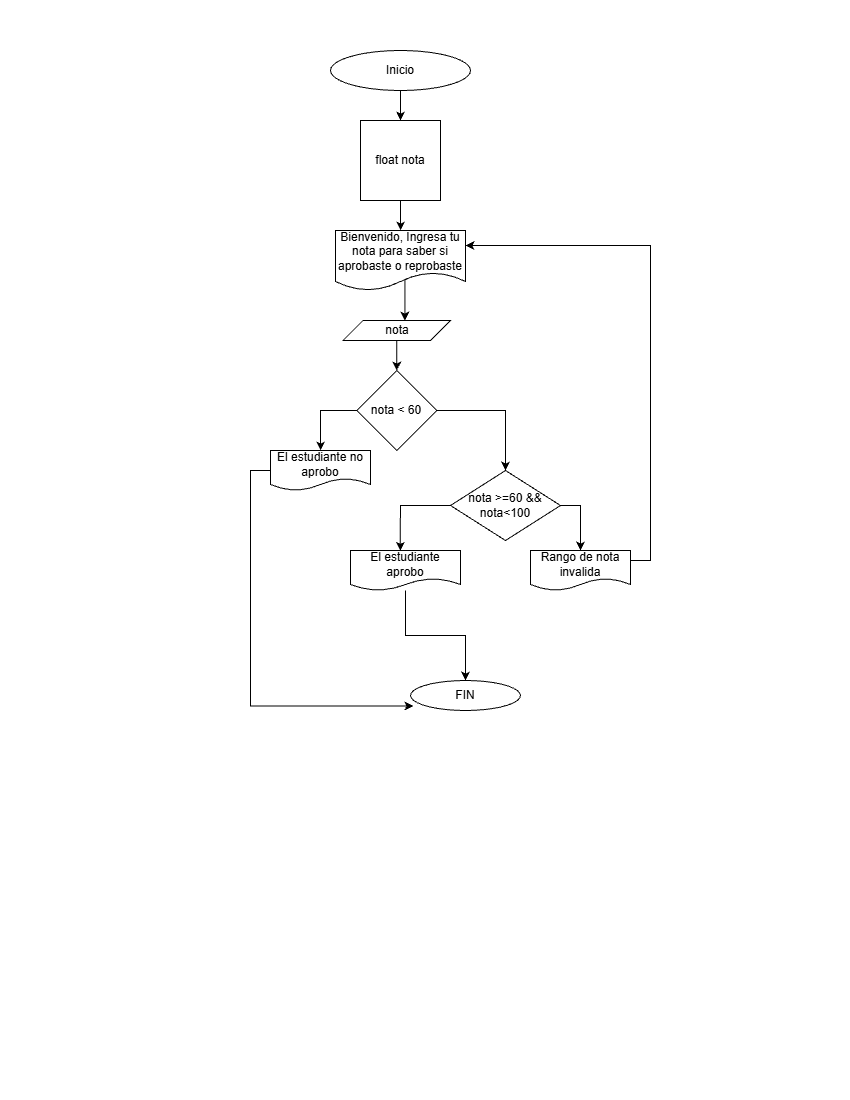

The diagram above was exported from draw.io. Its source (the exported page's mxGraphModel, read from the mxfile embedded in the PNG):
<mxGraphModel dx="1911" dy="1109" grid="1" gridSize="10" guides="1" tooltips="1" connect="1" arrows="1" fold="1" page="1" pageScale="1" pageWidth="850" pageHeight="1100" math="0" shadow="0">
  <root>
    <mxCell id="0" />
    <mxCell id="1" parent="0" />
    <mxCell id="LmCuk0jhQ5Kz1x1AazQf-3" edge="1" parent="1" source="LmCuk0jhQ5Kz1x1AazQf-1" style="edgeStyle=orthogonalEdgeStyle;rounded=0;orthogonalLoop=1;jettySize=auto;html=1;entryX=0.5;entryY=0;entryDx=0;entryDy=0;" target="LmCuk0jhQ5Kz1x1AazQf-2">
      <mxGeometry relative="1" as="geometry" />
    </mxCell>
    <mxCell id="LmCuk0jhQ5Kz1x1AazQf-1" parent="1" style="ellipse;whiteSpace=wrap;html=1;" value="Inicio" vertex="1">
      <mxGeometry height="40" width="140" x="330" y="50" as="geometry" />
    </mxCell>
    <mxCell id="LmCuk0jhQ5Kz1x1AazQf-5" edge="1" parent="1" source="LmCuk0jhQ5Kz1x1AazQf-2" style="edgeStyle=orthogonalEdgeStyle;rounded=0;orthogonalLoop=1;jettySize=auto;html=1;" target="LmCuk0jhQ5Kz1x1AazQf-4">
      <mxGeometry relative="1" as="geometry" />
    </mxCell>
    <mxCell id="LmCuk0jhQ5Kz1x1AazQf-2" parent="1" style="whiteSpace=wrap;html=1;aspect=fixed;" value="float nota" vertex="1">
      <mxGeometry height="80" width="80" x="360" y="120" as="geometry" />
    </mxCell>
    <mxCell id="LmCuk0jhQ5Kz1x1AazQf-9" edge="1" parent="1" source="LmCuk0jhQ5Kz1x1AazQf-4" style="edgeStyle=orthogonalEdgeStyle;rounded=0;orthogonalLoop=1;jettySize=auto;html=1;exitX=0.534;exitY=0.76;exitDx=0;exitDy=0;exitPerimeter=0;" target="LmCuk0jhQ5Kz1x1AazQf-6">
      <mxGeometry relative="1" as="geometry">
        <Array as="points">
          <mxPoint x="404" y="320" />
          <mxPoint x="404" y="320" />
        </Array>
      </mxGeometry>
    </mxCell>
    <mxCell id="LmCuk0jhQ5Kz1x1AazQf-4" parent="1" style="shape=document;whiteSpace=wrap;html=1;boundedLbl=1;" value="Bienvenido, Ingresa tu nota para saber si aprobaste o reprobaste" vertex="1">
      <mxGeometry height="60" width="130" x="335" y="230" as="geometry" />
    </mxCell>
    <mxCell id="LmCuk0jhQ5Kz1x1AazQf-11" edge="1" parent="1" source="LmCuk0jhQ5Kz1x1AazQf-6" style="edgeStyle=orthogonalEdgeStyle;rounded=0;orthogonalLoop=1;jettySize=auto;html=1;entryX=0.5;entryY=0;entryDx=0;entryDy=0;" target="LmCuk0jhQ5Kz1x1AazQf-10">
      <mxGeometry relative="1" as="geometry" />
    </mxCell>
    <mxCell id="LmCuk0jhQ5Kz1x1AazQf-6" parent="1" style="shape=parallelogram;perimeter=parallelogramPerimeter;whiteSpace=wrap;html=1;fixedSize=1;" value="nota" vertex="1">
      <mxGeometry height="20" width="107.5" x="342.5" y="320" as="geometry" />
    </mxCell>
    <mxCell id="LmCuk0jhQ5Kz1x1AazQf-13" edge="1" parent="1" source="LmCuk0jhQ5Kz1x1AazQf-10" style="edgeStyle=orthogonalEdgeStyle;rounded=0;orthogonalLoop=1;jettySize=auto;html=1;exitX=0;exitY=0.5;exitDx=0;exitDy=0;" target="LmCuk0jhQ5Kz1x1AazQf-12">
      <mxGeometry relative="1" as="geometry" />
    </mxCell>
    <mxCell id="LmCuk0jhQ5Kz1x1AazQf-15" edge="1" parent="1" source="LmCuk0jhQ5Kz1x1AazQf-10" style="edgeStyle=orthogonalEdgeStyle;rounded=0;orthogonalLoop=1;jettySize=auto;html=1;entryX=0.5;entryY=0;entryDx=0;entryDy=0;" target="LmCuk0jhQ5Kz1x1AazQf-14">
      <mxGeometry relative="1" as="geometry" />
    </mxCell>
    <mxCell id="LmCuk0jhQ5Kz1x1AazQf-10" parent="1" style="rhombus;whiteSpace=wrap;html=1;" value="nota &amp;lt; 60" vertex="1">
      <mxGeometry height="80" width="80" x="356.25" y="370" as="geometry" />
    </mxCell>
    <mxCell id="LmCuk0jhQ5Kz1x1AazQf-12" parent="1" style="shape=document;whiteSpace=wrap;html=1;boundedLbl=1;" value="El estudiante no aprobo" vertex="1">
      <mxGeometry height="40" width="100" x="270" y="450" as="geometry" />
    </mxCell>
    <mxCell id="LmCuk0jhQ5Kz1x1AazQf-23" edge="1" parent="1" source="LmCuk0jhQ5Kz1x1AazQf-14" style="edgeStyle=orthogonalEdgeStyle;rounded=0;orthogonalLoop=1;jettySize=auto;html=1;entryX=0.5;entryY=0;entryDx=0;entryDy=0;exitX=1;exitY=0.5;exitDx=0;exitDy=0;" target="LmCuk0jhQ5Kz1x1AazQf-22">
      <mxGeometry relative="1" as="geometry" />
    </mxCell>
    <mxCell id="LmCuk0jhQ5Kz1x1AazQf-14" parent="1" style="rhombus;whiteSpace=wrap;html=1;" value="nota &amp;gt;=60 &amp;amp;&amp;amp; nota&amp;lt;100" vertex="1">
      <mxGeometry height="70" width="110" x="450" y="470" as="geometry" />
    </mxCell>
    <mxCell id="LmCuk0jhQ5Kz1x1AazQf-27" edge="1" parent="1" source="LmCuk0jhQ5Kz1x1AazQf-20" style="edgeStyle=orthogonalEdgeStyle;rounded=0;orthogonalLoop=1;jettySize=auto;html=1;" target="LmCuk0jhQ5Kz1x1AazQf-25">
      <mxGeometry relative="1" as="geometry" />
    </mxCell>
    <mxCell id="LmCuk0jhQ5Kz1x1AazQf-20" parent="1" style="shape=document;whiteSpace=wrap;html=1;boundedLbl=1;" value="El estudiante aprobo" vertex="1">
      <mxGeometry height="40" width="110" x="350" y="550" as="geometry" />
    </mxCell>
    <mxCell id="LmCuk0jhQ5Kz1x1AazQf-21" edge="1" parent="1" source="LmCuk0jhQ5Kz1x1AazQf-14" style="edgeStyle=orthogonalEdgeStyle;rounded=0;orthogonalLoop=1;jettySize=auto;html=1;entryX=0.453;entryY=0.011;entryDx=0;entryDy=0;entryPerimeter=0;exitX=0;exitY=0.5;exitDx=0;exitDy=0;" target="LmCuk0jhQ5Kz1x1AazQf-20">
      <mxGeometry relative="1" as="geometry" />
    </mxCell>
    <mxCell id="LmCuk0jhQ5Kz1x1AazQf-24" edge="1" parent="1" source="LmCuk0jhQ5Kz1x1AazQf-22" style="edgeStyle=orthogonalEdgeStyle;rounded=0;orthogonalLoop=1;jettySize=auto;html=1;entryX=1;entryY=0.25;entryDx=0;entryDy=0;exitX=1;exitY=0.25;exitDx=0;exitDy=0;" target="LmCuk0jhQ5Kz1x1AazQf-4">
      <mxGeometry relative="1" as="geometry" />
    </mxCell>
    <mxCell id="LmCuk0jhQ5Kz1x1AazQf-22" parent="1" style="shape=document;whiteSpace=wrap;html=1;boundedLbl=1;" value="Rango de nota invalida" vertex="1">
      <mxGeometry height="40" width="100" x="530" y="550" as="geometry" />
    </mxCell>
    <mxCell id="LmCuk0jhQ5Kz1x1AazQf-25" parent="1" style="ellipse;whiteSpace=wrap;html=1;" value="FIN" vertex="1">
      <mxGeometry height="30" width="110" x="410" y="680" as="geometry" />
    </mxCell>
    <mxCell id="LmCuk0jhQ5Kz1x1AazQf-26" edge="1" parent="1" source="LmCuk0jhQ5Kz1x1AazQf-12" style="edgeStyle=orthogonalEdgeStyle;rounded=0;orthogonalLoop=1;jettySize=auto;html=1;entryX=0.026;entryY=0.851;entryDx=0;entryDy=0;entryPerimeter=0;exitX=0;exitY=0.5;exitDx=0;exitDy=0;" target="LmCuk0jhQ5Kz1x1AazQf-25">
      <mxGeometry relative="1" as="geometry">
        <Array as="points">
          <mxPoint x="250" y="470" />
          <mxPoint x="250" y="706" />
        </Array>
      </mxGeometry>
    </mxCell>
  </root>
</mxGraphModel>